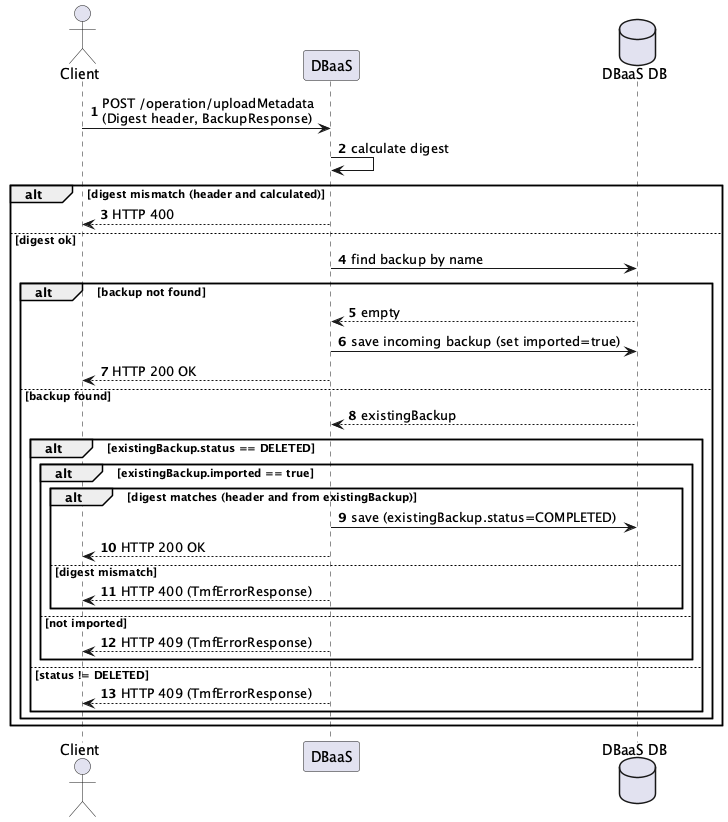

The diagram above was rendered by PlantUML. Its source (embedded in the PNG):
@startuml
autonumber
actor Client
participant "DBaaS" as DBaaS
database "DBaaS DB" as DB

Client -> DBaaS: POST /operation/uploadMetadata\n(Digest header, BackupResponse)
DBaaS -> DBaaS: calculate digest

alt digest mismatch (header and calculated)
  DBaaS --> Client: HTTP 400
else digest ok
  DBaaS -> DB: find backup by name
  alt backup not found
    DB --> DBaaS: empty
    DBaaS -> DB: save incoming backup (set imported=true)
    DBaaS --> Client: HTTP 200 OK
  else backup found
    DB --> DBaaS: existingBackup
    alt existingBackup.status == DELETED
      alt existingBackup.imported == true
        alt digest matches (header and from existingBackup)
          DBaaS -> DB: save (existingBackup.status=COMPLETED)
          DBaaS --> Client: HTTP 200 OK
        else digest mismatch
          DBaaS --> Client: HTTP 400 (TmfErrorResponse)
        end
      else not imported
        DBaaS --> Client: HTTP 409 (TmfErrorResponse)
      end
    else status != DELETED
      DBaaS --> Client: HTTP 409 (TmfErrorResponse)
    end
  end
end
@enduml